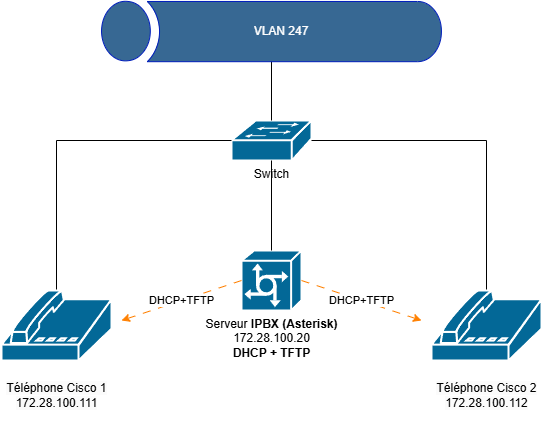

The diagram above was exported from draw.io. Its source (the exported page's mxGraphModel, read from the mxfile embedded in the PNG):
<mxGraphModel dx="953" dy="598" grid="1" gridSize="10" guides="1" tooltips="1" connect="1" arrows="1" fold="1" page="1" pageScale="1" pageWidth="827" pageHeight="1169" math="0" shadow="0">
  <root>
    <mxCell id="0" />
    <mxCell id="1" parent="0" />
    <mxCell id="3" value="Switch" style="shape=mxgraph.cisco.switches.workgroup_switch;sketch=0;html=1;pointerEvents=1;dashed=0;fillColor=#036897;strokeColor=#ffffff;strokeWidth=2;verticalLabelPosition=bottom;verticalAlign=top;align=center;outlineConnect=0;" parent="1" vertex="1">
      <mxGeometry x="380" y="200" width="80" height="40" as="geometry" />
    </mxCell>
    <mxCell id="4" value="Serveur &lt;b&gt;IPBX (Asterisk)&lt;/b&gt;&lt;br&gt;172.28.100.20&lt;br&gt;&lt;b&gt;DHCP + TFTP&lt;/b&gt;" style="shape=mxgraph.cisco.servers.communications_server;sketch=0;html=1;pointerEvents=1;dashed=0;fillColor=#036897;strokeColor=#ffffff;strokeWidth=2;verticalLabelPosition=bottom;verticalAlign=top;align=center;outlineConnect=0;" parent="1" vertex="1">
      <mxGeometry x="390" y="330" width="60" height="60" as="geometry" />
    </mxCell>
    <mxCell id="7" value="" style="endArrow=none;html=1;rounded=0;entryX=0.5;entryY=1;entryDx=0;entryDy=0;entryPerimeter=0;" parent="1" source="3" edge="1">
      <mxGeometry width="50" height="50" relative="1" as="geometry">
        <mxPoint x="390" y="400" as="sourcePoint" />
        <mxPoint x="420" y="140" as="targetPoint" />
      </mxGeometry>
    </mxCell>
    <mxCell id="8" value="" style="endArrow=none;html=1;rounded=0;entryX=0.5;entryY=0;entryDx=0;entryDy=0;entryPerimeter=0;" parent="1" source="3" target="4" edge="1">
      <mxGeometry width="50" height="50" relative="1" as="geometry">
        <mxPoint x="390" y="400" as="sourcePoint" />
        <mxPoint x="440" y="350" as="targetPoint" />
      </mxGeometry>
    </mxCell>
    <mxCell id="9" value="" style="endArrow=none;html=1;rounded=0;exitX=0;exitY=0.5;exitDx=0;exitDy=0;exitPerimeter=0;" parent="1" source="3" target="-4NgkjpMyHjgqctVVGoc-16" edge="1">
      <mxGeometry width="50" height="50" relative="1" as="geometry">
        <mxPoint x="390" y="400" as="sourcePoint" />
        <mxPoint x="240" y="375" as="targetPoint" />
        <Array as="points">
          <mxPoint x="205" y="220" />
        </Array>
      </mxGeometry>
    </mxCell>
    <mxCell id="10" value="" style="endArrow=none;html=1;rounded=0;exitX=1;exitY=0.5;exitDx=0;exitDy=0;exitPerimeter=0;entryX=0.5;entryY=0;entryDx=0;entryDy=0;entryPerimeter=0;" parent="1" source="3" target="-4NgkjpMyHjgqctVVGoc-15" edge="1">
      <mxGeometry width="50" height="50" relative="1" as="geometry">
        <mxPoint x="390" y="400" as="sourcePoint" />
        <mxPoint x="600" y="375" as="targetPoint" />
        <Array as="points">
          <mxPoint x="635" y="220" />
        </Array>
      </mxGeometry>
    </mxCell>
    <mxCell id="11" value="DHCP+TFTP" style="endArrow=classic;html=1;rounded=0;dashed=1;dashPattern=8 8;strokeColor=#FF8000;exitX=0;exitY=0.5;exitDx=0;exitDy=0;exitPerimeter=0;" parent="1" source="4" edge="1">
      <mxGeometry width="50" height="50" relative="1" as="geometry">
        <mxPoint x="390" y="400" as="sourcePoint" />
        <mxPoint x="270" y="400" as="targetPoint" />
      </mxGeometry>
    </mxCell>
    <mxCell id="12" value="DHCP+TFTP" style="endArrow=classic;html=1;rounded=0;dashed=1;dashPattern=8 8;strokeColor=#FF8000;exitX=1;exitY=0.5;exitDx=0;exitDy=0;exitPerimeter=0;" parent="1" source="4" edge="1">
      <mxGeometry width="50" height="50" relative="1" as="geometry">
        <mxPoint x="390" y="400" as="sourcePoint" />
        <mxPoint x="570" y="400" as="targetPoint" />
      </mxGeometry>
    </mxCell>
    <mxCell id="-4NgkjpMyHjgqctVVGoc-13" value="" style="sketch=0;aspect=fixed;pointerEvents=1;shadow=0;dashed=0;html=1;labelPosition=center;verticalLabelPosition=bottom;verticalAlign=top;align=center;shape=mxgraph.mscae.general.tunnel;fillColor=light-dark(#376893, #6db2ff);fontColor=#ffffff;strokeColor=#001DBC;" parent="1" vertex="1">
      <mxGeometry x="250" y="80" width="340" height="61.2" as="geometry" />
    </mxCell>
    <mxCell id="-4NgkjpMyHjgqctVVGoc-14" value="&lt;font style=&quot;color: rgb(255, 255, 255);&quot;&gt;VLAN 247&lt;/font&gt;" style="text;html=1;align=center;verticalAlign=middle;whiteSpace=wrap;rounded=0;" parent="1" vertex="1">
      <mxGeometry x="400" y="95.6" width="60" height="30" as="geometry" />
    </mxCell>
    <mxCell id="-4NgkjpMyHjgqctVVGoc-15" value="&#10;&lt;span style=&quot;color: rgb(0, 0, 0); font-family: Helvetica; font-size: 12px; font-style: normal; font-variant-ligatures: normal; font-variant-caps: normal; font-weight: 400; letter-spacing: normal; orphans: 2; text-align: center; text-indent: 0px; text-transform: none; widows: 2; word-spacing: 0px; -webkit-text-stroke-width: 0px; white-space: nowrap; background-color: rgb(251, 251, 251); text-decoration-thickness: initial; text-decoration-style: initial; text-decoration-color: initial; display: inline !important; float: none;&quot;&gt;Téléphone Cisco 2&lt;/span&gt;&lt;br style=&quot;forced-color-adjust: none; color: rgb(0, 0, 0); font-family: Helvetica; font-size: 12px; font-style: normal; font-variant-ligatures: normal; font-variant-caps: normal; font-weight: 400; letter-spacing: normal; orphans: 2; text-align: center; text-indent: 0px; text-transform: none; widows: 2; word-spacing: 0px; -webkit-text-stroke-width: 0px; white-space: nowrap; background-color: rgb(251, 251, 251); text-decoration-thickness: initial; text-decoration-style: initial; text-decoration-color: initial;&quot;&gt;&lt;span style=&quot;color: rgb(0, 0, 0); font-family: Helvetica; font-size: 12px; font-style: normal; font-variant-ligatures: normal; font-variant-caps: normal; font-weight: 400; letter-spacing: normal; orphans: 2; text-align: center; text-indent: 0px; text-transform: none; widows: 2; word-spacing: 0px; -webkit-text-stroke-width: 0px; white-space: nowrap; background-color: rgb(251, 251, 251); text-decoration-thickness: initial; text-decoration-style: initial; text-decoration-color: initial; display: inline !important; float: none;&quot;&gt;172.28.100.112&lt;/span&gt;&#10;&#10;" style="shape=mxgraph.cisco.modems_and_phones.hootphone;html=1;pointerEvents=1;dashed=0;fillColor=#036897;strokeColor=#ffffff;strokeWidth=2;verticalLabelPosition=bottom;verticalAlign=top;align=center;outlineConnect=0;" parent="1" vertex="1">
      <mxGeometry x="580" y="370" width="110" height="70" as="geometry" />
    </mxCell>
    <mxCell id="-4NgkjpMyHjgqctVVGoc-16" value="&lt;br&gt;&lt;span style=&quot;color: rgb(0, 0, 0); font-family: Helvetica; font-size: 12px; font-style: normal; font-variant-ligatures: normal; font-variant-caps: normal; font-weight: 400; letter-spacing: normal; orphans: 2; text-align: center; text-indent: 0px; text-transform: none; widows: 2; word-spacing: 0px; -webkit-text-stroke-width: 0px; white-space: nowrap; background-color: rgb(251, 251, 251); text-decoration-thickness: initial; text-decoration-style: initial; text-decoration-color: initial; float: none; display: inline !important;&quot;&gt;Téléphone Cisco 1&lt;/span&gt;&lt;br style=&quot;forced-color-adjust: none; color: rgb(0, 0, 0); font-family: Helvetica; font-size: 12px; font-style: normal; font-variant-ligatures: normal; font-variant-caps: normal; font-weight: 400; letter-spacing: normal; orphans: 2; text-align: center; text-indent: 0px; text-transform: none; widows: 2; word-spacing: 0px; -webkit-text-stroke-width: 0px; white-space: nowrap; background-color: rgb(251, 251, 251); text-decoration-thickness: initial; text-decoration-style: initial; text-decoration-color: initial;&quot;&gt;&lt;span style=&quot;color: rgb(0, 0, 0); font-family: Helvetica; font-size: 12px; font-style: normal; font-variant-ligatures: normal; font-variant-caps: normal; font-weight: 400; letter-spacing: normal; orphans: 2; text-align: center; text-indent: 0px; text-transform: none; widows: 2; word-spacing: 0px; -webkit-text-stroke-width: 0px; white-space: nowrap; background-color: rgb(251, 251, 251); text-decoration-thickness: initial; text-decoration-style: initial; text-decoration-color: initial; float: none; display: inline !important;&quot;&gt;172.28.100.111&lt;/span&gt;&lt;div&gt;&lt;br/&gt;&lt;/div&gt;" style="shape=mxgraph.cisco.modems_and_phones.hootphone;html=1;pointerEvents=1;dashed=0;fillColor=#036897;strokeColor=#ffffff;strokeWidth=2;verticalLabelPosition=bottom;verticalAlign=top;align=center;outlineConnect=0;" parent="1" vertex="1">
      <mxGeometry x="150" y="370" width="110" height="70" as="geometry" />
    </mxCell>
  </root>
</mxGraphModel>